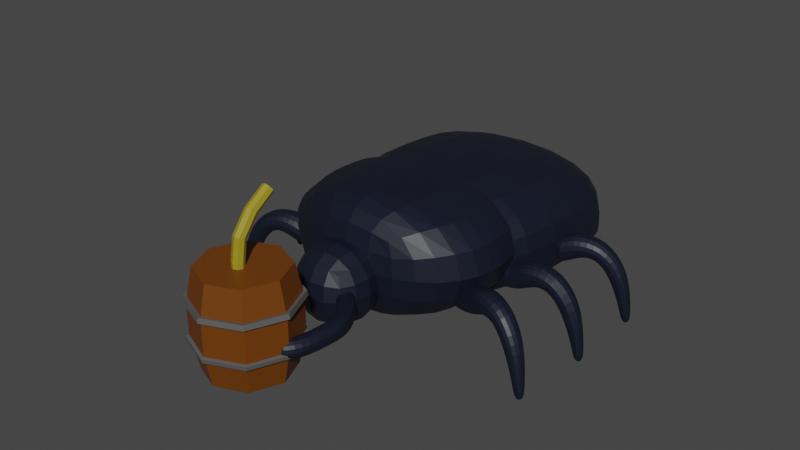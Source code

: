 # Source: ground_enemy.blend  (saved by Blender 3.4.6; exported with 4.5.12 LTS)
import bpy
from mathutils import Matrix  # noqa: F401  (used for matrix-valued properties, if any)

bpy.ops.wm.read_factory_settings(use_empty=True)
scene = bpy.context.scene
scene.name = 'Scene'

# ---- collections
col_collection = bpy.data.collections.new('Collection'); scene.collection.children.link(col_collection)

# ---- materials (node trees are filled in below, after node groups)
mat_beetle = bpy.data.materials.new('Beetle')
mat_beetle.use_transparent_shadow = False
mat_wood = bpy.data.materials.new('wood')
mat_wood.use_transparent_shadow = False
mat_metal = bpy.data.materials.new('metal')
mat_metal.use_transparent_shadow = False
mat_fuze = bpy.data.materials.new('Fuze')
mat_fuze.use_transparent_shadow = False

# ---- material node trees
mat_beetle.use_nodes = True; mat_beetle.node_tree.nodes.clear()
_N = mat_beetle.node_tree.nodes; _L = mat_beetle.node_tree.links
n0 = _N.new('ShaderNodeBsdfPrincipled'); n0.name = 'Principled BSDF'; n0.location = (10, 300)
n0.distribution = 'GGX'
n0.subsurface_method = 'RANDOM_WALK_SKIN'
n0.inputs[0].default_value = (0.004406, 0.006953, 0.01885, 1.0)
n0.inputs[3].default_value = 1.45
n0.inputs[27].default_value = (0.0, 0.0, 0.0, 1.0)
n0.inputs[28].default_value = 1.0
n1 = _N.new('ShaderNodeOutputMaterial'); n1.name = 'Material Output'; n1.location = (300, 300)
_L.new(n0.outputs[0], n1.inputs[0])
n1.is_active_output = True
mat_wood.use_nodes = True; mat_wood.node_tree.nodes.clear()
_N = mat_wood.node_tree.nodes; _L = mat_wood.node_tree.links
n0 = _N.new('ShaderNodeBsdfPrincipled'); n0.name = 'Principled BSDF'; n0.location = (10, 300)
n0.distribution = 'GGX'
n0.subsurface_method = 'RANDOM_WALK_SKIN'
n0.inputs[0].default_value = (0.1473, 0.04078, 0.0, 1.0)
n0.inputs[3].default_value = 1.45
n0.inputs[27].default_value = (0.0, 0.0, 0.0, 1.0)
n0.inputs[28].default_value = 1.0
n1 = _N.new('ShaderNodeOutputMaterial'); n1.name = 'Material Output'; n1.location = (300, 300)
_L.new(n0.outputs[0], n1.inputs[0])
n1.is_active_output = True
mat_metal.use_nodes = True; mat_metal.node_tree.nodes.clear()
_N = mat_metal.node_tree.nodes; _L = mat_metal.node_tree.links
n0 = _N.new('ShaderNodeBsdfPrincipled'); n0.name = 'Principled BSDF'; n0.location = (10, 300)
n0.distribution = 'GGX'
n0.subsurface_method = 'RANDOM_WALK_SKIN'
n0.inputs[0].default_value = (0.09463, 0.09463, 0.09463, 1.0)
n0.inputs[3].default_value = 1.45
n0.inputs[27].default_value = (0.0, 0.0, 0.0, 1.0)
n0.inputs[28].default_value = 1.0
n1 = _N.new('ShaderNodeOutputMaterial'); n1.name = 'Material Output'; n1.location = (300, 300)
_L.new(n0.outputs[0], n1.inputs[0])
n1.is_active_output = True
mat_fuze.use_nodes = True; mat_fuze.node_tree.nodes.clear()
_N = mat_fuze.node_tree.nodes; _L = mat_fuze.node_tree.links
n0 = _N.new('ShaderNodeBsdfPrincipled'); n0.name = 'Principled BSDF'; n0.location = (10, 300)
n0.distribution = 'GGX'
n0.subsurface_method = 'RANDOM_WALK_SKIN'
n0.inputs[0].default_value = (0.3185, 0.2513, 0.01252, 1.0)
n0.inputs[3].default_value = 1.45
n0.inputs[27].default_value = (0.0, 0.0, 0.0, 1.0)
n0.inputs[28].default_value = 1.0
n1 = _N.new('ShaderNodeOutputMaterial'); n1.name = 'Material Output'; n1.location = (300, 300)
_L.new(n0.outputs[0], n1.inputs[0])
n1.is_active_output = True

# ---- world
world_world = bpy.data.worlds.new('World'); scene.world = world_world
world_world.use_nodes = True; world_world.node_tree.nodes.clear()
_N = world_world.node_tree.nodes; _L = world_world.node_tree.links
n0 = _N.new('ShaderNodeOutputWorld'); n0.name = 'World Output'; n0.location = (300, 300)
n1 = _N.new('ShaderNodeBackground'); n1.name = 'Background'; n1.location = (10, 300)
n1.inputs[0].default_value = (0.05088, 0.05088, 0.05088, 1.0)
_L.new(n1.outputs[0], n0.inputs[0])
n0.is_active_output = True
world_world.color = (0.05088, 0.05088, 0.05088)
world_world.use_sun_shadow = False
world_world.sun_shadow_jitter_overblur = 0.0

# ---- meshes
me_cube_002 = bpy.data.meshes.new('Cube.002')
me_cube_002.from_pydata([(-0.4379, 1.083, -0.08165), (-0.4379, 1.083, 0.7941), (-0.4379, 1.959, -0.08165), (-0.4379, 1.959, 0.7941), (0.4379, 1.083, -0.08165), (0.4379, 1.083, 0.7941), (0.4379, 1.959, -0.08165), (0.4379, 1.959, 0.7941)], [], [(0, 1, 3, 2), (2, 3, 7, 6), (6, 7, 5, 4), (4, 5, 1, 0), (2, 6, 4, 0), (7, 3, 1, 5)])
_uv = me_cube_002.uv_layers.new(name='UVMap')
_uv.uv.foreach_set('vector', [0.375, 0.0, 0.625, 0.0, 0.625, 0.25, 0.375, 0.25, 0.375, 0.25, 0.625, 0.25, 0.625, 0.5, 0.375, 0.5, 0.375, 0.5, 0.625, 0.5, 0.625, 0.75, 0.375, 0.75, 0.375, 0.75, 0.625, 0.75, 0.625, 1.0, 0.375, 1.0, 0.125, 0.5, 0.375, 0.5, 0.375, 0.75, 0.125, 0.75, 0.625, 0.5, 0.875, 0.5, 0.875, 0.75, 0.625, 0.75])
me_cube_002.materials.append(mat_beetle)
me_cube_002.update()
me_cube_003 = bpy.data.meshes.new('Cube.003')
me_cube_003.from_pydata([(-0.1466, 1.731, 0.2777), (-0.1466, 1.731, 0.4627), (-0.2756, 1.856, 0.2777), (-0.2756, 1.856, 0.4627), (-0.2754, 1.599, 0.2777), (-0.2754, 1.599, 0.4627), (-0.4118, 1.731, 0.2777), (-0.4118, 1.731, 0.4627), (-0.436, 2.043, 0.4627), (-0.436, 2.043, 0.2777), (-0.6118, 1.986, 0.2777), (-0.6118, 1.986, 0.4627), (-0.4207, 2.205, 0.4627), (-0.4207, 2.205, 0.2777), (-0.6051, 2.22, 0.2777), (-0.6051, 2.22, 0.4627), (-0.4021, 2.459, 0.4627), (-0.4021, 2.459, 0.2777), (-0.5682, 2.54, 0.2777), (-0.5682, 2.54, 0.4627), (-0.289, 2.558, 0.4627), (-0.289, 2.558, 0.2777), (-0.4161, 2.693, 0.2777), (-0.4161, 2.693, 0.4627)], [], [(0, 1, 3, 2), (2, 3, 8, 9), (6, 7, 5, 4), (4, 5, 1, 0), (2, 6, 4, 0), (7, 3, 1, 5), (8, 11, 15, 12), (7, 6, 10, 11), (6, 2, 9, 10), (3, 7, 11, 8), (15, 14, 18, 19), (9, 8, 12, 13), (11, 10, 14, 15), (10, 9, 13, 14), (16, 19, 23, 20), (14, 13, 17, 18), (12, 15, 19, 16), (13, 12, 16, 17), (21, 20, 23, 22), (17, 16, 20, 21), (19, 18, 22, 23), (18, 17, 21, 22)])
_uv = me_cube_003.uv_layers.new(name='UVMap')
_uv.uv.foreach_set('vector', [0.375, 0.0, 0.625, 0.0, 0.625, 0.25, 0.375, 0.25, 0.375, 0.25, 0.625, 0.25, 0.625, 0.25, 0.375, 0.25, 0.375, 0.5, 0.625, 0.5, 0.625, 0.75, 0.375, 0.75, 0.375, 0.75, 0.625, 0.75, 0.625, 1.0, 0.375, 1.0, 0.125, 0.5, 0.375, 0.5, 0.375, 0.75, 0.125, 0.75, 0.625, 0.5, 0.875, 0.5, 0.875, 0.75, 0.625, 0.75, 0.875, 0.5, 0.625, 0.5, 0.625, 0.5, 0.875, 0.5, 0.625, 0.5, 0.375, 0.5, 0.375, 0.5, 0.625, 0.5, 0.375, 0.5, 0.125, 0.5, 0.125, 0.5, 0.375, 0.5, 0.875, 0.5, 0.625, 0.5, 0.625, 0.5, 0.875, 0.5, 0.625, 0.5, 0.375, 0.5, 0.375, 0.5, 0.625, 0.5, 0.375, 0.25, 0.625, 0.25, 0.625, 0.25, 0.375, 0.25, 0.625, 0.5, 0.375, 0.5, 0.375, 0.5, 0.625, 0.5, 0.375, 0.5, 0.125, 0.5, 0.125, 0.5, 0.375, 0.5, 0.875, 0.5, 0.625, 0.5, 0.625, 0.5, 0.875, 0.5, 0.375, 0.5, 0.125, 0.5, 0.125, 0.5, 0.375, 0.5, 0.875, 0.5, 0.625, 0.5, 0.625, 0.5, 0.875, 0.5, 0.375, 0.25, 0.625, 0.25, 0.625, 0.25, 0.375, 0.25, 0.375, 0.25, 0.625, 0.25, 0.625, 0.5, 0.375, 0.5, 0.375, 0.25, 0.625, 0.25, 0.625, 0.25, 0.375, 0.25, 0.625, 0.5, 0.375, 0.5, 0.375, 0.5, 0.625, 0.5, 0.375, 0.5, 0.125, 0.5, 0.125, 0.5, 0.375, 0.5])
me_cube_003.materials.append(mat_beetle)
me_cube_003.update()
me_cylinder = bpy.data.meshes.new('Cylinder')
me_cylinder.from_pydata([(-3.474e-09, 2.968, 0.05201), (-3.474e-09, 2.968, 0.9705), (0.28, 2.852, 0.05201), (0.28, 2.852, 0.9705), (0.396, 2.572, 0.05201), (0.396, 2.572, 0.9705), (0.28, 2.292, 0.05201), (0.28, 2.292, 0.9705), (-3.474e-09, 2.176, 0.05201), (-3.474e-09, 2.176, 0.9705), (-0.28, 2.292, 0.05201), (-0.28, 2.292, 0.9705), (-0.396, 2.572, 0.05201), (-0.396, 2.572, 0.9705), (-0.28, 2.852, 0.05201), (-0.28, 2.852, 0.9705), (-2.833e-09, 3.032, 0.3582), (-2.833e-09, 3.032, 0.6644), (0.3251, 2.897, 0.6644), (0.3251, 2.897, 0.3582), (0.4598, 2.572, 0.6644), (0.4598, 2.572, 0.3582), (0.3251, 2.247, 0.6644), (0.3251, 2.247, 0.3582), (-2.833e-09, 2.112, 0.6644), (-2.833e-09, 2.112, 0.3582), (-0.3251, 2.247, 0.6644), (-0.3251, 2.247, 0.3582), (-0.4598, 2.572, 0.6644), (-0.4598, 2.572, 0.3582), (-0.3251, 2.897, 0.6644), (-0.3251, 2.897, 0.3582), (-2.935e-09, 3.022, 0.7133), (0.3179, 2.89, 0.7133), (0.4496, 2.572, 0.7133), (0.3179, 2.254, 0.7133), (-2.935e-09, 2.123, 0.7133), (-0.3179, 2.254, 0.7133), (-0.4496, 2.572, 0.7133), (-0.3179, 2.89, 0.7133), (0.3195, 2.892, 0.32), (0.4518, 2.572, 0.32), (0.3195, 2.253, 0.32), (-2.913e-09, 2.12, 0.32), (-0.3195, 2.253, 0.32), (-0.4518, 2.572, 0.32), (-0.3195, 2.892, 0.32), (-2.913e-09, 3.024, 0.32), (-2.913e-09, 3.054, 0.3138), (-2.833e-09, 3.062, 0.3519), (0.3391, 2.911, 0.7195), (0.3463, 2.918, 0.6706), (0.4796, 2.572, 0.7195), (0.4898, 2.572, 0.6706), (0.3391, 2.233, 0.7195), (0.3463, 2.226, 0.6706), (-2.935e-09, 2.093, 0.7195), (-2.833e-09, 2.082, 0.6706), (-0.3391, 2.233, 0.7195), (-0.3463, 2.226, 0.6706), (-0.4796, 2.572, 0.7195), (-0.4898, 2.572, 0.6706), (-0.3391, 2.911, 0.7195), (-0.3463, 2.918, 0.6706), (-0.3463, 2.918, 0.3519), (-2.833e-09, 3.062, 0.6706), (-0.4898, 2.572, 0.3519), (-0.3463, 2.226, 0.3519), (-2.833e-09, 2.082, 0.3519), (0.3463, 2.226, 0.3519), (0.4898, 2.572, 0.3519), (0.3463, 2.918, 0.3519), (-2.935e-09, 3.052, 0.7195), (0.3407, 2.913, 0.3138), (0.4818, 2.572, 0.3138), (0.3407, 2.231, 0.3138), (-2.913e-09, 2.09, 0.3138), (-0.3407, 2.231, 0.3138), (-0.4818, 2.572, 0.3138), (-0.3407, 2.913, 0.3138)], [], [(32, 1, 3, 33), (33, 3, 5, 34), (34, 5, 7, 35), (35, 7, 9, 36), (36, 9, 11, 37), (37, 11, 13, 38), (3, 1, 15, 13, 11, 9, 7, 5), (38, 13, 15, 39), (39, 15, 1, 32), (0, 2, 4, 6, 8, 10, 12, 14), (18, 17, 65, 51), (31, 30, 17, 16), (35, 36, 56, 54), (29, 28, 30, 31), (17, 30, 63, 65), (27, 26, 28, 29), (41, 40, 73, 74), (25, 24, 26, 27), (16, 19, 71, 49), (23, 22, 24, 25), (36, 37, 58, 56), (21, 20, 22, 23), (31, 16, 49, 64), (19, 18, 20, 21), (40, 47, 48, 73), (16, 17, 18, 19), (20, 18, 51, 53), (37, 38, 60, 58), (19, 21, 70, 71), (38, 39, 62, 60), (22, 20, 53, 55), (39, 32, 72, 62), (21, 23, 69, 70), (24, 22, 55, 57), (0, 47, 40, 2), (2, 40, 41, 4), (4, 41, 42, 6), (6, 42, 43, 8), (8, 43, 44, 10), (10, 44, 45, 12), (12, 45, 46, 14), (14, 46, 47, 0), (79, 64, 49, 48), (78, 66, 64, 79), (77, 67, 66, 78), (76, 68, 67, 77), (75, 69, 68, 76), (74, 70, 69, 75), (73, 71, 70, 74), (48, 49, 71, 73), (63, 62, 72, 65), (61, 60, 62, 63), (59, 58, 60, 61), (57, 56, 58, 59), (55, 54, 56, 57), (53, 52, 54, 55), (51, 50, 52, 53), (65, 72, 50, 51), (42, 41, 74, 75), (29, 31, 64, 66), (34, 35, 54, 52), (43, 42, 75, 76), (30, 28, 61, 63), (33, 34, 52, 50), (44, 43, 76, 77), (27, 29, 66, 67), (32, 33, 50, 72), (45, 44, 77, 78), (28, 26, 59, 61), (46, 45, 78, 79), (25, 27, 67, 68), (47, 46, 79, 48), (26, 24, 57, 59), (23, 25, 68, 69)])
me_cylinder.polygons.foreach_set('material_index', [0, 0, 0, 0, 0, 0, 0, 0, 0, 0, 1, 0, 1, 0, 1, 0, 1, 0, 1, 0, 1, 0, 1, 0, 1, 0, 1, 1, 1, 1, 1, 1, 1, 1, 0, 0, 0, 0, 0, 0, 0, 0, 1, 1, 1, 1, 1, 1, 1, 1, 1, 1, 1, 1, 1, 1, 1, 1, 1, 1, 1, 1, 1, 1, 1, 1, 1, 1, 1, 1, 1, 1, 1, 1])
_uv = me_cylinder.uv_layers.new(name='UVMap')
_uv.uv.foreach_set('vector', [1.0, 0.8599, 1.0, 1.0, 0.875, 1.0, 0.875, 0.8599, 0.875, 0.8599, 0.875, 1.0, 0.75, 1.0, 0.75, 0.8599, 0.75, 0.8599, 0.75, 1.0, 0.625, 1.0, 0.625, 0.8599, 0.625, 0.8599, 0.625, 1.0, 0.5, 1.0, 0.5, 0.8599, 0.5, 0.8599, 0.5, 1.0, 0.375, 1.0, 0.375, 0.8599, 0.375, 0.8599, 0.375, 1.0, 0.25, 1.0, 0.25, 0.8599, 0.4197, 0.4197, 0.25, 0.49, 0.08029, 0.4197, 0.01, 0.25, 0.08029, 0.08029, 0.25, 0.01, 0.4197, 0.08029, 0.49, 0.25, 0.25, 0.8599, 0.25, 1.0, 0.125, 1.0, 0.125, 0.8599, 0.125, 0.8599, 0.125, 1.0, 0.0, 1.0, 0.0, 0.8599, 0.75, 0.49, 0.9197, 0.4197, 0.99, 0.25, 0.9197, 0.08029, 0.75, 0.01, 0.5803, 0.08029, 0.51, 0.25, 0.5803, 0.4197, 0.875, 0.8333, 1.0, 0.8333, 1.0, 0.8333, 0.875, 0.8333, 0.125, 0.6667, 0.125, 0.8333, 0.0, 0.8333, 0.0, 0.6667, 0.625, 0.8599, 0.5, 0.8599, 0.5, 0.8599, 0.625, 0.8599, 0.25, 0.6667, 0.25, 0.8333, 0.125, 0.8333, 0.125, 0.6667, 0.0, 0.8333, 0.125, 0.8333, 0.125, 0.8333, 0.0, 0.8333, 0.375, 0.6667, 0.375, 0.8333, 0.25, 0.8333, 0.25, 0.6667, 0.75, 0.6459, 0.875, 0.6459, 0.875, 0.6459, 0.75, 0.6459, 0.5, 0.6667, 0.5, 0.8333, 0.375, 0.8333, 0.375, 0.6667, 1.0, 0.6667, 0.875, 0.6667, 0.875, 0.6667, 1.0, 0.6667, 0.625, 0.6667, 0.625, 0.8333, 0.5, 0.8333, 0.5, 0.6667, 0.5, 0.8599, 0.375, 0.8599, 0.375, 0.8599, 0.5, 0.8599, 0.75, 0.6667, 0.75, 0.8333, 0.625, 0.8333, 0.625, 0.6667, 0.125, 0.6667, 0.0, 0.6667, 0.0, 0.6667, 0.125, 0.6667, 0.875, 0.6667, 0.875, 0.8333, 0.75, 0.8333, 0.75, 0.6667, 0.875, 0.6459, 1.0, 0.6459, 1.0, 0.6459, 0.875, 0.6459, 1.0, 0.6667, 1.0, 0.8333, 0.875, 0.8333, 0.875, 0.6667, 0.75, 0.8333, 0.875, 0.8333, 0.875, 0.8333, 0.75, 0.8333, 0.375, 0.8599, 0.25, 0.8599, 0.25, 0.8599, 0.375, 0.8599, 0.875, 0.6667, 0.75, 0.6667, 0.75, 0.6667, 0.875, 0.6667, 0.25, 0.8599, 0.125, 0.8599, 0.125, 0.8599, 0.25, 0.8599, 0.625, 0.8333, 0.75, 0.8333, 0.75, 0.8333, 0.625, 0.8333, 0.125, 0.8599, 0.0, 0.8599, 0.0, 0.8599, 0.125, 0.8599, 0.75, 0.6667, 0.625, 0.6667, 0.625, 0.6667, 0.75, 0.6667, 0.5, 0.8333, 0.625, 0.8333, 0.625, 0.8333, 0.5, 0.8333, 1.0, 0.5, 1.0, 0.6459, 0.875, 0.6459, 0.875, 0.5, 0.875, 0.5, 0.875, 0.6459, 0.75, 0.6459, 0.75, 0.5, 0.75, 0.5, 0.75, 0.6459, 0.625, 0.6459, 0.625, 0.5, 0.625, 0.5, 0.625, 0.6459, 0.5, 0.6459, 0.5, 0.5, 0.5, 0.5, 0.5, 0.6459, 0.375, 0.6459, 0.375, 0.5, 0.375, 0.5, 0.375, 0.6459, 0.25, 0.6459, 0.25, 0.5, 0.25, 0.5, 0.25, 0.6459, 0.125, 0.6459, 0.125, 0.5, 0.125, 0.5, 0.125, 0.6459, 0.0, 0.6459, 0.0, 0.5, 0.125, 0.6459, 0.125, 0.6667, 0.0, 0.6667, 0.0, 0.6459, 0.25, 0.6459, 0.25, 0.6667, 0.125, 0.6667, 0.125, 0.6459, 0.375, 0.6459, 0.375, 0.6667, 0.25, 0.6667, 0.25, 0.6459, 0.5, 0.6459, 0.5, 0.6667, 0.375, 0.6667, 0.375, 0.6459, 0.625, 0.6459, 0.625, 0.6667, 0.5, 0.6667, 0.5, 0.6459, 0.75, 0.6459, 0.75, 0.6667, 0.625, 0.6667, 0.625, 0.6459, 0.875, 0.6459, 0.875, 0.6667, 0.75, 0.6667, 0.75, 0.6459, 1.0, 0.6459, 1.0, 0.6667, 0.875, 0.6667, 0.875, 0.6459, 0.125, 0.8333, 0.125, 0.8599, 0.0, 0.8599, 0.0, 0.8333, 0.25, 0.8333, 0.25, 0.8599, 0.125, 0.8599, 0.125, 0.8333, 0.375, 0.8333, 0.375, 0.8599, 0.25, 0.8599, 0.25, 0.8333, 0.5, 0.8333, 0.5, 0.8599, 0.375, 0.8599, 0.375, 0.8333, 0.625, 0.8333, 0.625, 0.8599, 0.5, 0.8599, 0.5, 0.8333, 0.75, 0.8333, 0.75, 0.8599, 0.625, 0.8599, 0.625, 0.8333, 0.875, 0.8333, 0.875, 0.8599, 0.75, 0.8599, 0.75, 0.8333, 1.0, 0.8333, 1.0, 0.8599, 0.875, 0.8599, 0.875, 0.8333, 0.625, 0.6459, 0.75, 0.6459, 0.75, 0.6459, 0.625, 0.6459, 0.25, 0.6667, 0.125, 0.6667, 0.125, 0.6667, 0.25, 0.6667, 0.75, 0.8599, 0.625, 0.8599, 0.625, 0.8599, 0.75, 0.8599, 0.5, 0.6459, 0.625, 0.6459, 0.625, 0.6459, 0.5, 0.6459, 0.125, 0.8333, 0.25, 0.8333, 0.25, 0.8333, 0.125, 0.8333, 0.875, 0.8599, 0.75, 0.8599, 0.75, 0.8599, 0.875, 0.8599, 0.375, 0.6459, 0.5, 0.6459, 0.5, 0.6459, 0.375, 0.6459, 0.375, 0.6667, 0.25, 0.6667, 0.25, 0.6667, 0.375, 0.6667, 1.0, 0.8599, 0.875, 0.8599, 0.875, 0.8599, 1.0, 0.8599, 0.25, 0.6459, 0.375, 0.6459, 0.375, 0.6459, 0.25, 0.6459, 0.25, 0.8333, 0.375, 0.8333, 0.375, 0.8333, 0.25, 0.8333, 0.125, 0.6459, 0.25, 0.6459, 0.25, 0.6459, 0.125, 0.6459, 0.5, 0.6667, 0.375, 0.6667, 0.375, 0.6667, 0.5, 0.6667, 0.0, 0.6459, 0.125, 0.6459, 0.125, 0.6459, 0.0, 0.6459, 0.375, 0.8333, 0.5, 0.8333, 0.5, 0.8333, 0.375, 0.8333, 0.625, 0.6667, 0.5, 0.6667, 0.5, 0.6667, 0.625, 0.6667])
me_cylinder.materials.append(mat_wood)
me_cylinder.materials.append(mat_metal)
me_cylinder.update()
me_cylinder_001 = bpy.data.meshes.new('Cylinder.001')
me_cylinder_001.from_pydata([(-8.721e-07, 2.677, 0.8068), (-8.711e-07, 2.675, 1.02), (0.03954, 2.66, 0.8068), (0.03954, 2.659, 1.016), (0.05591, 2.621, 0.8068), (0.05591, 2.621, 1.007), (0.03954, 2.581, 0.8068), (0.03954, 2.582, 0.9973), (-8.721e-07, 2.565, 0.8068), (-8.731e-07, 2.566, 0.9934), (-0.03954, 2.581, 0.8068), (-0.03954, 2.582, 0.9973), (-0.05592, 2.621, 0.8068), (-0.05592, 2.621, 1.007), (-0.03954, 2.66, 0.8068), (-0.03954, 2.659, 1.016), (-8.384e-07, 2.639, 1.234), (0.03954, 2.624, 1.227), (0.05591, 2.588, 1.211), (0.03954, 2.552, 1.194), (-8.454e-07, 2.538, 1.187), (-0.03954, 2.552, 1.194), (-0.05592, 2.588, 1.211), (-0.03954, 2.624, 1.227), (-7.937e-07, 2.495, 1.42), (0.03954, 2.483, 1.41), (0.05591, 2.452, 1.384), (0.03954, 2.422, 1.359), (-8.057e-07, 2.409, 1.349), (-0.03954, 2.422, 1.359), (-0.05592, 2.452, 1.384), (-0.03954, 2.483, 1.41), (-7.276e-07, 2.296, 1.554), (0.03954, 2.287, 1.54), (0.05591, 2.265, 1.507), (0.03954, 2.244, 1.474), (-7.48e-07, 2.235, 1.46), (-0.03954, 2.244, 1.474), (-0.05592, 2.265, 1.507), (-0.03954, 2.287, 1.54)], [], [(0, 1, 3, 2), (2, 3, 5, 4), (4, 5, 7, 6), (6, 7, 9, 8), (8, 9, 11, 10), (10, 11, 13, 12), (1, 15, 23, 16), (12, 13, 15, 14), (14, 15, 1, 0), (0, 2, 4, 6, 8, 10, 12, 14), (23, 22, 30, 31), (3, 1, 16, 17), (7, 5, 18, 19), (13, 11, 21, 22), (9, 7, 19, 20), (15, 13, 22, 23), (5, 3, 17, 18), (11, 9, 20, 21), (30, 29, 37, 38), (21, 20, 28, 29), (19, 18, 26, 27), (17, 16, 24, 25), (16, 23, 31, 24), (22, 21, 29, 30), (20, 19, 27, 28), (18, 17, 25, 26), (33, 32, 39, 38, 37, 36, 35, 34), (28, 27, 35, 36), (26, 25, 33, 34), (31, 30, 38, 39), (29, 28, 36, 37), (27, 26, 34, 35), (25, 24, 32, 33), (24, 31, 39, 32)])
_uv = me_cylinder_001.uv_layers.new(name='UVMap')
_uv.uv.foreach_set('vector', [1.0, 0.5, 1.0, 1.0, 0.875, 1.0, 0.875, 0.5, 0.875, 0.5, 0.875, 1.0, 0.75, 1.0, 0.75, 0.5, 0.75, 0.5, 0.75, 1.0, 0.625, 1.0, 0.625, 0.5, 0.625, 0.5, 0.625, 1.0, 0.5, 1.0, 0.5, 0.5, 0.5, 0.5, 0.5, 1.0, 0.375, 1.0, 0.375, 0.5, 0.375, 0.5, 0.375, 1.0, 0.25, 1.0, 0.25, 0.5, 0.0, 1.0, 0.125, 1.0, 0.125, 1.0, 0.0, 1.0, 0.25, 0.5, 0.25, 1.0, 0.125, 1.0, 0.125, 0.5, 0.125, 0.5, 0.125, 1.0, 0.0, 1.0, 0.0, 0.5, 0.75, 0.49, 0.9197, 0.4197, 0.99, 0.25, 0.9197, 0.08029, 0.75, 0.01, 0.5803, 0.08029, 0.51, 0.25, 0.5803, 0.4197, 0.125, 1.0, 0.25, 1.0, 0.25, 1.0, 0.125, 1.0, 0.875, 1.0, 1.0, 1.0, 1.0, 1.0, 0.875, 1.0, 0.625, 1.0, 0.75, 1.0, 0.75, 1.0, 0.625, 1.0, 0.25, 1.0, 0.375, 1.0, 0.375, 1.0, 0.25, 1.0, 0.5, 1.0, 0.625, 1.0, 0.625, 1.0, 0.5, 1.0, 0.125, 1.0, 0.25, 1.0, 0.25, 1.0, 0.125, 1.0, 0.75, 1.0, 0.875, 1.0, 0.875, 1.0, 0.75, 1.0, 0.375, 1.0, 0.5, 1.0, 0.5, 1.0, 0.375, 1.0, 0.25, 1.0, 0.375, 1.0, 0.375, 1.0, 0.25, 1.0, 0.375, 1.0, 0.5, 1.0, 0.5, 1.0, 0.375, 1.0, 0.625, 1.0, 0.75, 1.0, 0.75, 1.0, 0.625, 1.0, 0.875, 1.0, 1.0, 1.0, 1.0, 1.0, 0.875, 1.0, 0.0, 1.0, 0.125, 1.0, 0.125, 1.0, 0.0, 1.0, 0.25, 1.0, 0.375, 1.0, 0.375, 1.0, 0.25, 1.0, 0.5, 1.0, 0.625, 1.0, 0.625, 1.0, 0.5, 1.0, 0.75, 1.0, 0.875, 1.0, 0.875, 1.0, 0.75, 1.0, 0.4197, 0.4197, 0.25, 0.49, 0.08029, 0.4197, 0.01, 0.25, 0.08029, 0.08029, 0.25, 0.01, 0.4197, 0.08029, 0.49, 0.25, 0.5, 1.0, 0.625, 1.0, 0.625, 1.0, 0.5, 1.0, 0.75, 1.0, 0.875, 1.0, 0.875, 1.0, 0.75, 1.0, 0.125, 1.0, 0.25, 1.0, 0.25, 1.0, 0.125, 1.0, 0.375, 1.0, 0.5, 1.0, 0.5, 1.0, 0.375, 1.0, 0.625, 1.0, 0.75, 1.0, 0.75, 1.0, 0.625, 1.0, 0.875, 1.0, 1.0, 1.0, 1.0, 1.0, 0.875, 1.0, 0.0, 1.0, 0.125, 1.0, 0.125, 1.0, 0.0, 1.0])
me_cylinder_001.materials.append(mat_fuze)
me_cylinder_001.update()
me_cube_004 = bpy.data.meshes.new('Cube.004')
me_cube_004.from_pydata([(0.6748, -0.9273, 0.09713), (0.6748, -0.9273, 0.3614), (0.7563, -0.6759, 0.09713), (0.7563, -0.6759, 0.3614), (0.9627, -1.021, 0.1028), (0.8896, -0.9969, 0.3557), (1.044, -0.7692, 0.1028), (0.9711, -0.7456, 0.3557), (0.7903, -0.687, 0.09713), (0.7903, -0.687, 0.3614), (0.7088, -0.9383, 0.09713), (0.7088, -0.9383, 0.3614), (1.115, -1.07, 0.2101), (1.043, -1.047, 0.4633), (1.196, -0.8186, 0.2101), (1.124, -0.7952, 0.4633), (1.262, -1.091, 0.2377), (1.348, -1.119, 0.4321), (1.328, -0.8876, 0.2377), (1.414, -0.9153, 0.4321), (1.4, -1.127, 0.0764), (1.566, -1.18, 0.1672), (1.46, -0.9398, 0.0764), (1.626, -0.9935, 0.1672), (1.521, -1.123, -0.2189), (1.629, -1.158, -0.1969), (1.557, -1.014, -0.2189), (1.664, -1.049, -0.1969), (1.56, -1.122, -0.3887), (1.643, -1.149, -0.3768), (1.587, -1.037, -0.3887), (1.671, -1.065, -0.3768), (0.7482, -0.4268, 0.09713), (0.7482, -0.4268, 0.3614), (0.7482, -0.1625, 0.09713), (0.7482, -0.1625, 0.3614), (1.051, -0.4268, 0.1028), (0.9741, -0.4268, 0.3557), (1.051, -0.1625, 0.1028), (0.9741, -0.1625, 0.3557), (0.784, -0.1625, 0.09713), (0.784, -0.1625, 0.3614), (0.784, -0.4268, 0.09713), (0.784, -0.4268, 0.3614), (1.211, -0.4268, 0.2101), (1.135, -0.4268, 0.4633), (1.211, -0.1625, 0.2101), (1.135, -0.1625, 0.4633), (1.358, -0.4018, 0.2377), (1.448, -0.4018, 0.4321), (1.358, -0.1875, 0.2377), (1.448, -0.1875, 0.4321), (1.499, -0.3928, 0.0764), (1.674, -0.3928, 0.1672), (1.499, -0.1964, 0.0764), (1.674, -0.1964, 0.1672), (1.614, -0.3522, -0.2189), (1.727, -0.3522, -0.1969), (1.614, -0.237, -0.2189), (1.727, -0.237, -0.1969), (1.65, -0.3391, -0.3887), (1.738, -0.3391, -0.3768), (1.65, -0.2502, -0.3887), (1.738, -0.2502, -0.3768), (0.8058, 0.1741, 0.09713), (0.8058, 0.1741, 0.3614), (0.7415, 0.4304, 0.09713), (0.7415, 0.4304, 0.3614), (1.099, 0.2477, 0.1028), (1.025, 0.229, 0.3557), (1.035, 0.504, 0.1028), (0.9606, 0.4853, 0.3557), (0.7762, 0.4391, 0.09713), (0.7762, 0.4391, 0.3614), (0.8405, 0.1828, 0.09713), (0.8405, 0.1828, 0.3614), (1.255, 0.2866, 0.2101), (1.181, 0.2682, 0.4633), (1.19, 0.543, 0.2101), (1.117, 0.5245, 0.4633), (1.391, 0.3466, 0.2377), (1.478, 0.3684, 0.4321), (1.339, 0.5544, 0.2377), (1.426, 0.5763, 0.4321), (1.526, 0.3897, 0.0764), (1.695, 0.4321, 0.1672), (1.478, 0.5802, 0.0764), (1.647, 0.6226, 0.1672), (1.627, 0.4569, -0.2189), (1.737, 0.4844, -0.1969), (1.599, 0.5687, -0.2189), (1.709, 0.5962, -0.1969), (1.659, 0.4784, -0.3887), (1.745, 0.4999, -0.3768), (1.637, 0.5647, -0.3887), (1.723, 0.5862, -0.3768)], [], [(0, 1, 3, 2), (8, 9, 7, 6), (7, 5, 13, 15), (10, 11, 1, 0), (8, 6, 4, 10), (9, 3, 1, 11), (7, 9, 11, 5), (2, 8, 10, 0), (4, 5, 11, 10), (2, 3, 9, 8), (15, 13, 17, 19), (6, 7, 15, 14), (5, 4, 12, 13), (4, 6, 14, 12), (19, 17, 21, 23), (14, 15, 19, 18), (13, 12, 16, 17), (12, 14, 18, 16), (21, 20, 24, 25), (18, 19, 23, 22), (17, 16, 20, 21), (16, 18, 22, 20), (27, 25, 29, 31), (20, 22, 26, 24), (23, 21, 25, 27), (22, 23, 27, 26), (30, 31, 29, 28), (26, 27, 31, 30), (25, 24, 28, 29), (24, 26, 30, 28), (32, 33, 35, 34), (40, 41, 39, 38), (39, 37, 45, 47), (42, 43, 33, 32), (40, 38, 36, 42), (41, 35, 33, 43), (39, 41, 43, 37), (34, 40, 42, 32), (36, 37, 43, 42), (34, 35, 41, 40), (47, 45, 49, 51), (38, 39, 47, 46), (37, 36, 44, 45), (36, 38, 46, 44), (51, 49, 53, 55), (46, 47, 51, 50), (45, 44, 48, 49), (44, 46, 50, 48), (53, 52, 56, 57), (50, 51, 55, 54), (49, 48, 52, 53), (48, 50, 54, 52), (59, 57, 61, 63), (52, 54, 58, 56), (55, 53, 57, 59), (54, 55, 59, 58), (62, 63, 61, 60), (58, 59, 63, 62), (57, 56, 60, 61), (56, 58, 62, 60), (64, 65, 67, 66), (72, 73, 71, 70), (71, 69, 77, 79), (74, 75, 65, 64), (72, 70, 68, 74), (73, 67, 65, 75), (71, 73, 75, 69), (66, 72, 74, 64), (68, 69, 75, 74), (66, 67, 73, 72), (79, 77, 81, 83), (70, 71, 79, 78), (69, 68, 76, 77), (68, 70, 78, 76), (83, 81, 85, 87), (78, 79, 83, 82), (77, 76, 80, 81), (76, 78, 82, 80), (85, 84, 88, 89), (82, 83, 87, 86), (81, 80, 84, 85), (80, 82, 86, 84), (91, 89, 93, 95), (84, 86, 90, 88), (87, 85, 89, 91), (86, 87, 91, 90), (94, 95, 93, 92), (90, 91, 95, 94), (89, 88, 92, 93), (88, 90, 94, 92)])
_uv = me_cube_004.uv_layers.new(name='UVMap')
_uv.uv.foreach_set('vector', [0.375, 0.0, 0.625, 0.0, 0.625, 0.25, 0.375, 0.25, 0.375, 0.2839, 0.625, 0.2839, 0.625, 0.5, 0.375, 0.5, 0.625, 0.5, 0.625, 0.75, 0.625, 0.75, 0.625, 0.5, 0.375, 0.9661, 0.625, 0.9661, 0.625, 1.0, 0.375, 1.0, 0.1589, 0.5, 0.375, 0.5, 0.375, 0.75, 0.1589, 0.75, 0.8411, 0.5, 0.875, 0.5, 0.875, 0.75, 0.8411, 0.75, 0.625, 0.5, 0.8411, 0.5, 0.8411, 0.75, 0.625, 0.75, 0.125, 0.5, 0.1589, 0.5, 0.1589, 0.75, 0.125, 0.75, 0.375, 0.75, 0.625, 0.75, 0.625, 0.9661, 0.375, 0.9661, 0.375, 0.25, 0.625, 0.25, 0.625, 0.2839, 0.375, 0.2839, 0.625, 0.5, 0.625, 0.75, 0.625, 0.75, 0.625, 0.5, 0.375, 0.5, 0.625, 0.5, 0.625, 0.5, 0.375, 0.5, 0.625, 0.75, 0.375, 0.75, 0.375, 0.75, 0.625, 0.75, 0.375, 0.75, 0.375, 0.5, 0.375, 0.5, 0.375, 0.75, 0.625, 0.5, 0.625, 0.75, 0.625, 0.75, 0.625, 0.5, 0.375, 0.5, 0.625, 0.5, 0.625, 0.5, 0.375, 0.5, 0.625, 0.75, 0.375, 0.75, 0.375, 0.75, 0.625, 0.75, 0.375, 0.75, 0.375, 0.5, 0.375, 0.5, 0.375, 0.75, 0.625, 0.75, 0.375, 0.75, 0.375, 0.75, 0.625, 0.75, 0.375, 0.5, 0.625, 0.5, 0.625, 0.5, 0.375, 0.5, 0.625, 0.75, 0.375, 0.75, 0.375, 0.75, 0.625, 0.75, 0.375, 0.75, 0.375, 0.5, 0.375, 0.5, 0.375, 0.75, 0.625, 0.5, 0.625, 0.75, 0.625, 0.75, 0.625, 0.5, 0.375, 0.75, 0.375, 0.5, 0.375, 0.5, 0.375, 0.75, 0.625, 0.5, 0.625, 0.75, 0.625, 0.75, 0.625, 0.5, 0.375, 0.5, 0.625, 0.5, 0.625, 0.5, 0.375, 0.5, 0.375, 0.5, 0.625, 0.5, 0.625, 0.75, 0.375, 0.75, 0.375, 0.5, 0.625, 0.5, 0.625, 0.5, 0.375, 0.5, 0.625, 0.75, 0.375, 0.75, 0.375, 0.75, 0.625, 0.75, 0.375, 0.75, 0.375, 0.5, 0.375, 0.5, 0.375, 0.75, 0.375, 0.0, 0.625, 0.0, 0.625, 0.25, 0.375, 0.25, 0.375, 0.2839, 0.625, 0.2839, 0.625, 0.5, 0.375, 0.5, 0.625, 0.5, 0.625, 0.75, 0.625, 0.75, 0.625, 0.5, 0.375, 0.9661, 0.625, 0.9661, 0.625, 1.0, 0.375, 1.0, 0.1589, 0.5, 0.375, 0.5, 0.375, 0.75, 0.1589, 0.75, 0.8411, 0.5, 0.875, 0.5, 0.875, 0.75, 0.8411, 0.75, 0.625, 0.5, 0.8411, 0.5, 0.8411, 0.75, 0.625, 0.75, 0.125, 0.5, 0.1589, 0.5, 0.1589, 0.75, 0.125, 0.75, 0.375, 0.75, 0.625, 0.75, 0.625, 0.9661, 0.375, 0.9661, 0.375, 0.25, 0.625, 0.25, 0.625, 0.2839, 0.375, 0.2839, 0.625, 0.5, 0.625, 0.75, 0.625, 0.75, 0.625, 0.5, 0.375, 0.5, 0.625, 0.5, 0.625, 0.5, 0.375, 0.5, 0.625, 0.75, 0.375, 0.75, 0.375, 0.75, 0.625, 0.75, 0.375, 0.75, 0.375, 0.5, 0.375, 0.5, 0.375, 0.75, 0.625, 0.5, 0.625, 0.75, 0.625, 0.75, 0.625, 0.5, 0.375, 0.5, 0.625, 0.5, 0.625, 0.5, 0.375, 0.5, 0.625, 0.75, 0.375, 0.75, 0.375, 0.75, 0.625, 0.75, 0.375, 0.75, 0.375, 0.5, 0.375, 0.5, 0.375, 0.75, 0.625, 0.75, 0.375, 0.75, 0.375, 0.75, 0.625, 0.75, 0.375, 0.5, 0.625, 0.5, 0.625, 0.5, 0.375, 0.5, 0.625, 0.75, 0.375, 0.75, 0.375, 0.75, 0.625, 0.75, 0.375, 0.75, 0.375, 0.5, 0.375, 0.5, 0.375, 0.75, 0.625, 0.5, 0.625, 0.75, 0.625, 0.75, 0.625, 0.5, 0.375, 0.75, 0.375, 0.5, 0.375, 0.5, 0.375, 0.75, 0.625, 0.5, 0.625, 0.75, 0.625, 0.75, 0.625, 0.5, 0.375, 0.5, 0.625, 0.5, 0.625, 0.5, 0.375, 0.5, 0.375, 0.5, 0.625, 0.5, 0.625, 0.75, 0.375, 0.75, 0.375, 0.5, 0.625, 0.5, 0.625, 0.5, 0.375, 0.5, 0.625, 0.75, 0.375, 0.75, 0.375, 0.75, 0.625, 0.75, 0.375, 0.75, 0.375, 0.5, 0.375, 0.5, 0.375, 0.75, 0.375, 0.0, 0.625, 0.0, 0.625, 0.25, 0.375, 0.25, 0.375, 0.2839, 0.625, 0.2839, 0.625, 0.5, 0.375, 0.5, 0.625, 0.5, 0.625, 0.75, 0.625, 0.75, 0.625, 0.5, 0.375, 0.9661, 0.625, 0.9661, 0.625, 1.0, 0.375, 1.0, 0.1589, 0.5, 0.375, 0.5, 0.375, 0.75, 0.1589, 0.75, 0.8411, 0.5, 0.875, 0.5, 0.875, 0.75, 0.8411, 0.75, 0.625, 0.5, 0.8411, 0.5, 0.8411, 0.75, 0.625, 0.75, 0.125, 0.5, 0.1589, 0.5, 0.1589, 0.75, 0.125, 0.75, 0.375, 0.75, 0.625, 0.75, 0.625, 0.9661, 0.375, 0.9661, 0.375, 0.25, 0.625, 0.25, 0.625, 0.2839, 0.375, 0.2839, 0.625, 0.5, 0.625, 0.75, 0.625, 0.75, 0.625, 0.5, 0.375, 0.5, 0.625, 0.5, 0.625, 0.5, 0.375, 0.5, 0.625, 0.75, 0.375, 0.75, 0.375, 0.75, 0.625, 0.75, 0.375, 0.75, 0.375, 0.5, 0.375, 0.5, 0.375, 0.75, 0.625, 0.5, 0.625, 0.75, 0.625, 0.75, 0.625, 0.5, 0.375, 0.5, 0.625, 0.5, 0.625, 0.5, 0.375, 0.5, 0.625, 0.75, 0.375, 0.75, 0.375, 0.75, 0.625, 0.75, 0.375, 0.75, 0.375, 0.5, 0.375, 0.5, 0.375, 0.75, 0.625, 0.75, 0.375, 0.75, 0.375, 0.75, 0.625, 0.75, 0.375, 0.5, 0.625, 0.5, 0.625, 0.5, 0.375, 0.5, 0.625, 0.75, 0.375, 0.75, 0.375, 0.75, 0.625, 0.75, 0.375, 0.75, 0.375, 0.5, 0.375, 0.5, 0.375, 0.75, 0.625, 0.5, 0.625, 0.75, 0.625, 0.75, 0.625, 0.5, 0.375, 0.75, 0.375, 0.5, 0.375, 0.5, 0.375, 0.75, 0.625, 0.5, 0.625, 0.75, 0.625, 0.75, 0.625, 0.5, 0.375, 0.5, 0.625, 0.5, 0.625, 0.5, 0.375, 0.5, 0.375, 0.5, 0.625, 0.5, 0.625, 0.75, 0.375, 0.75, 0.375, 0.5, 0.625, 0.5, 0.625, 0.5, 0.375, 0.5, 0.625, 0.75, 0.375, 0.75, 0.375, 0.75, 0.625, 0.75, 0.375, 0.75, 0.375, 0.5, 0.375, 0.5, 0.375, 0.75])
me_cube_004.materials.append(mat_beetle)
me_cube_004.update()
me_cube_005 = bpy.data.meshes.new('Cube.005')
me_cube_005.from_pydata([(-0.6194, -1.494, -0.1348), (-0.6194, -1.494, 1.104), (-1.07, -0.2549, -0.1348), (-1.07, -0.2549, 1.104), (0.6194, -1.494, -0.1348), (0.6194, -1.494, 1.104), (1.07, -0.2549, -0.1348), (1.07, -0.2549, 1.104), (-1.222, -0.8743, -0.1348), (-1.222, -0.8743, 1.104), (1.222, -0.8743, -0.1348), (1.222, -0.8743, 1.104), (-1.076, -0.2795, 1.104), (1.076, -0.2795, -0.1348), (-1.076, -0.2795, -0.1348), (1.076, -0.2795, 1.104)], [], [(14, 12, 3, 2), (2, 3, 7, 6), (10, 11, 5, 4), (4, 5, 1, 0), (8, 10, 4, 0), (11, 9, 1, 5), (15, 12, 9, 11), (14, 13, 10, 8), (13, 15, 11, 10), (0, 1, 9, 8), (6, 7, 15, 13), (2, 6, 13, 14), (7, 3, 12, 15), (8, 9, 12, 14)])
_uv = me_cube_005.uv_layers.new(name='UVMap')
_uv.uv.foreach_set('vector', [0.375, 0.245, 0.625, 0.245, 0.625, 0.25, 0.375, 0.25, 0.375, 0.25, 0.625, 0.25, 0.625, 0.5, 0.375, 0.5, 0.375, 0.625, 0.625, 0.625, 0.625, 0.75, 0.375, 0.75, 0.375, 0.75, 0.625, 0.75, 0.625, 1.0, 0.375, 1.0, 0.125, 0.625, 0.375, 0.625, 0.375, 0.75, 0.125, 0.75, 0.625, 0.625, 0.875, 0.625, 0.875, 0.75, 0.625, 0.75, 0.625, 0.505, 0.875, 0.505, 0.875, 0.625, 0.625, 0.625, 0.125, 0.505, 0.375, 0.505, 0.375, 0.625, 0.125, 0.625, 0.375, 0.505, 0.625, 0.505, 0.625, 0.625, 0.375, 0.625, 0.375, 0.0, 0.625, 0.0, 0.625, 0.125, 0.375, 0.125, 0.375, 0.5, 0.625, 0.5, 0.625, 0.505, 0.375, 0.505, 0.125, 0.5, 0.375, 0.5, 0.375, 0.505, 0.125, 0.505, 0.625, 0.5, 0.875, 0.5, 0.875, 0.505, 0.625, 0.505, 0.375, 0.125, 0.625, 0.125, 0.625, 0.245, 0.375, 0.245])
me_cube_005.materials.append(mat_beetle)
me_cube_005.update()
me_cube_006 = bpy.data.meshes.new('Cube.006')
me_cube_006.from_pydata([(-1.0, -1.0, 0.0401), (-1.0, -1.0, 1.0), (-1.0, 1.544, 0.005974), (-1.0, 1.544, 0.7599), (1.0, -1.0, 0.0401), (1.0, -1.0, 1.0), (1.0, 1.544, 0.005974), (1.0, 1.544, 0.7599), (-1.156, 0.6524, 0.0401), (-1.156, 0.6524, 1.0), (1.156, 0.6524, 0.0401), (1.156, 0.6524, 1.0), (-1.0, -1.0, 0.1507), (-1.0, 1.544, 0.09287), (1.0, 1.544, 0.09287), (1.0, -1.0, 0.1507), (1.156, 0.6524, 0.1507), (-1.156, 0.6524, 0.1507)], [], [(17, 9, 3, 13), (13, 3, 7, 14), (16, 11, 5, 15), (15, 5, 1, 12), (8, 10, 4, 0), (11, 9, 1, 5), (7, 3, 9, 11), (2, 6, 10, 8), (14, 7, 11, 16), (12, 1, 9, 17), (0, 12, 17, 8), (6, 14, 16, 10), (4, 15, 12, 0), (10, 16, 15, 4), (2, 13, 14, 6), (8, 17, 13, 2)])
_uv = me_cube_006.uv_layers.new(name='UVMap')
_uv.uv.foreach_set('vector', [0.4353, 0.1624, 0.625, 0.1624, 0.625, 0.25, 0.4353, 0.25, 0.4353, 0.25, 0.625, 0.25, 0.625, 0.5, 0.4353, 0.5, 0.4353, 0.5876, 0.625, 0.5876, 0.625, 0.75, 0.4353, 0.75, 0.4353, 0.75, 0.625, 0.75, 0.625, 1.0, 0.4353, 1.0, 0.125, 0.5876, 0.4105, 0.5876, 0.4105, 0.75, 0.125, 0.75, 0.625, 0.5876, 0.875, 0.5876, 0.875, 0.75, 0.625, 0.75, 0.625, 0.5, 0.875, 0.5, 0.875, 0.5876, 0.625, 0.5876, 0.125, 0.5, 0.4105, 0.5, 0.4105, 0.5876, 0.125, 0.5876, 0.4353, 0.5, 0.625, 0.5, 0.625, 0.5876, 0.4353, 0.5876, 0.4353, 0.0, 0.625, 0.0, 0.625, 0.1624, 0.4353, 0.1624, 0.4105, 0.0, 0.4353, 0.0, 0.4353, 0.1624, 0.4105, 0.1624, 0.4105, 0.5, 0.4353, 0.5, 0.4353, 0.5876, 0.4105, 0.5876, 0.4105, 0.75, 0.4353, 0.75, 0.4353, 1.0, 0.4105, 1.0, 0.4105, 0.5876, 0.4353, 0.5876, 0.4353, 0.75, 0.4105, 0.75, 0.4105, 0.25, 0.4353, 0.25, 0.4353, 0.5, 0.4105, 0.5, 0.4105, 0.1624, 0.4353, 0.1624, 0.4353, 0.25, 0.4105, 0.25])
me_cube_006.materials.append(mat_beetle)
me_cube_006.update()
arm_armature = bpy.data.armatures.new('Armature')  # bones are not reproduced

# ---- objects
ob_cube_001 = bpy.data.objects.new('Cube.001', me_cube_002)
ob_cube_002 = bpy.data.objects.new('Cube.002', me_cube_003)
ob_cylinder = bpy.data.objects.new('Cylinder', me_cylinder)
ob_cylinder_001 = bpy.data.objects.new('Cylinder.001', me_cylinder_001)
ob_cube_003 = bpy.data.objects.new('Cube.003', me_cube_004)
ob_cube_004 = bpy.data.objects.new('Cube.004', me_cube_005)
ob_cube_005 = bpy.data.objects.new('Cube.005', me_cube_006)
ob_armature = bpy.data.objects.new('Armature', arm_armature)

# ---- transforms, parenting, visibility, modifiers, constraints
ob_cube_001.parent = ob_armature
ob_cube_001.location = (0.0, 0.0, 0.0)
ob_cube_001.rotation_euler = (0.0, -0.0, -3.142)
_vg = ob_cube_001.vertex_groups.new(name='Bone')
_vg.add([0, 1, 2, 3, 4, 5, 6, 7], 1.0, 'REPLACE')
_m = ob_cube_001.modifiers.new('Subdivision', 'SUBSURF')
_m = ob_cube_001.modifiers.new('Armature', 'ARMATURE')
_m.object = ob_armature
ob_cube_002.parent = ob_armature
ob_cube_002.location = (0.0, 0.0, 0.0)
ob_cube_002.rotation_euler = (0.0, -0.0, -3.142)
_vg = ob_cube_002.vertex_groups.new(name='Bone')
for _i, _w in zip([0, 1, 2, 3, 4, 5, 6, 7, 8, 9, 10, 11, 12, 13, 14, 15, 16, 17, 18, 19, 20, 21, 22, 23], [1.0, 1.0, 1.0, 1.0, 1.0, 1.0, 1.0, 1.0, 1.0, 1.0, 1.0, 1.0, 1.0, 1.0, 1.0, 1.0, 1.0, 1.0, 1.0, 1.0, 1.0, 1.0, 1.0, 1.0]): _vg.add([_i], _w, 'REPLACE')
_m = ob_cube_002.modifiers.new('Subdivision', 'SUBSURF')
_m = ob_cube_002.modifiers.new('Mirror', 'MIRROR')
_m = ob_cube_002.modifiers.new('Armature', 'ARMATURE')
_m.object = ob_armature
ob_cylinder.parent = ob_armature
ob_cylinder.location = (0.0, 0.0, 0.0)
ob_cylinder.rotation_euler = (0.0, -0.0, -3.142)
_vg = ob_cylinder.vertex_groups.new(name='Bone')
for _i, _w in zip([0, 1, 2, 3, 4, 5, 6, 7, 8, 9, 10, 11, 12, 13, 14, 15, 16, 17, 18, 19, 20, 21, 22, 23, 24, 25, 26, 27, 28, 29, 30, 31, 32, 33, 34, 35, 36, 37, 38, 39, 40, 41, 42, 43, 44, 45, 46, 47, 48, 49, 50, 51, 52, 53, 54, 55, 56, 57, 58, 59, 60, 61, 62, 63, 64, 65, 66, 67, 68, 69, 70, 71, 72, 73, 74, 75, 76, 77, 78, 79], [1.0, 1.0, 1.0, 1.0, 1.0, 1.0, 1.0, 1.0, 1.0, 1.0, 1.0, 1.0, 1.0, 1.0, 1.0, 1.0, 1.0, 1.0, 1.0, 1.0, 1.0, 1.0, 1.0, 1.0, 1.0, 1.0, 1.0, 1.0, 1.0, 1.0, 1.0, 1.0, 1.0, 1.0, 1.0, 1.0, 1.0, 1.0, 1.0, 1.0, 1.0, 1.0, 1.0, 1.0, 1.0, 1.0, 1.0, 1.0, 1.0, 1.0, 1.0, 1.0, 1.0, 1.0, 1.0, 1.0, 1.0, 1.0, 1.0, 1.0, 1.0, 1.0, 1.0, 1.0, 1.0, 1.0, 1.0, 1.0, 1.0, 1.0, 1.0, 1.0, 1.0, 1.0, 1.0, 1.0, 1.0, 1.0, 1.0, 1.0]): _vg.add([_i], _w, 'REPLACE')
_m = ob_cylinder.modifiers.new('Armature', 'ARMATURE')
_m.object = ob_armature
ob_cylinder_001.parent = ob_armature
ob_cylinder_001.location = (0.0, 0.0, 0.0)
ob_cylinder_001.rotation_euler = (0.0, -0.0, -3.142)
_vg = ob_cylinder_001.vertex_groups.new(name='Bone')
for _i, _w in zip([0, 1, 2, 3, 4, 5, 6, 7, 8, 9, 10, 11, 12, 13, 14, 15, 16, 17, 18, 19, 20, 21, 22, 23, 24, 25, 26, 27, 28, 29, 30, 31, 32, 33, 34, 35, 36, 37, 38, 39], [1.0, 1.0, 1.0, 1.0, 1.0, 1.0, 1.0, 1.0, 1.0, 1.0, 1.0, 1.0, 1.0, 1.0, 1.0, 1.0, 1.0, 1.0, 1.0, 1.0, 1.0, 1.0, 1.0, 1.0, 1.0, 1.0, 1.0, 1.0, 1.0, 1.0, 1.0, 1.0, 1.0, 1.0, 1.0, 1.0, 1.0, 1.0, 1.0, 1.0]): _vg.add([_i], _w, 'REPLACE')
_m = ob_cylinder_001.modifiers.new('Armature', 'ARMATURE')
_m.object = ob_armature
ob_cube_003.parent = ob_armature
ob_cube_003.location = (0.0, 0.0, 0.0)
_vg = ob_cube_003.vertex_groups.new(name='Bone')
for _i, _w in zip([0, 1, 2, 3, 4, 5, 6, 7, 8, 9, 10, 11, 12, 13, 14, 15, 16, 17, 18, 19, 20, 21, 22, 23, 24, 25, 26, 27, 28, 29, 30, 31, 32, 33, 34, 35, 36, 37, 38, 39, 40, 41, 42, 43, 44, 45, 46, 47, 48, 49, 50, 51, 52, 53, 54, 55, 56, 57, 58, 59, 60, 61, 62, 63, 64, 65, 66, 67, 68, 69, 70, 71, 72, 73, 74, 75, 76, 77, 78, 79, 80, 81, 82, 83, 84, 85, 86, 87, 88, 89, 90, 91, 92, 93, 94, 95], [1.0, 1.0, 1.0, 1.0, 1.0, 1.0, 1.0, 1.0, 1.0, 1.0, 1.0, 1.0, 1.0, 1.0, 1.0, 1.0, 1.0, 1.0, 1.0, 1.0, 1.0, 1.0, 1.0, 1.0, 1.0, 1.0, 1.0, 1.0, 1.0, 1.0, 1.0, 1.0, 1.0, 1.0, 1.0, 1.0, 1.0, 1.0, 1.0, 1.0, 1.0, 1.0, 1.0, 1.0, 1.0, 1.0, 1.0, 1.0, 1.0, 1.0, 1.0, 1.0, 1.0, 1.0, 1.0, 1.0, 1.0, 1.0, 1.0, 1.0, 1.0, 1.0, 1.0, 1.0, 1.0, 1.0, 1.0, 1.0, 1.0, 1.0, 1.0, 1.0, 1.0, 1.0, 1.0, 1.0, 1.0, 1.0, 1.0, 1.0, 1.0, 1.0, 1.0, 1.0, 1.0, 1.0, 1.0, 1.0, 1.0, 1.0, 1.0, 1.0, 1.0, 1.0, 1.0, 1.0]): _vg.add([_i], _w, 'REPLACE')
_m = ob_cube_003.modifiers.new('Subdivision', 'SUBSURF')
_m = ob_cube_003.modifiers.new('Mirror', 'MIRROR')
_m = ob_cube_003.modifiers.new('Armature', 'ARMATURE')
_m.object = ob_armature
ob_cube_004.parent = ob_armature
ob_cube_004.location = (0.0, 0.0, 0.0)
_vg = ob_cube_004.vertex_groups.new(name='Bone')
_vg.add([0, 1, 2, 3, 4, 5, 6, 7, 8, 9, 10, 11, 12, 13, 14, 15], 1.0, 'REPLACE')
_m = ob_cube_004.modifiers.new('Subdivision', 'SUBSURF')
_m = ob_cube_004.modifiers.new('Armature', 'ARMATURE')
_m.object = ob_armature
ob_cube_005.parent = ob_armature
ob_cube_005.location = (0.0, 0.0, 0.0)
_vg = ob_cube_005.vertex_groups.new(name='Bone')
_vg.add([0, 1, 2, 3, 4, 5, 6, 7, 8, 9, 10, 11, 12, 13, 14, 15, 16, 17], 1.0, 'REPLACE')
_m = ob_cube_005.modifiers.new('Subdivision', 'SUBSURF')
_m = ob_cube_005.modifiers.new('Armature', 'ARMATURE')
_m.object = ob_armature
ob_armature.location = (0.0, 0.0, 0.0)

# ---- collection membership
col_collection.objects.link(ob_cube_001)
col_collection.objects.link(ob_cube_002)
col_collection.objects.link(ob_cylinder)
col_collection.objects.link(ob_cylinder_001)
col_collection.objects.link(ob_cube_003)
col_collection.objects.link(ob_cube_004)
col_collection.objects.link(ob_cube_005)
col_collection.objects.link(ob_armature)

# ---- scene / render settings (as saved in the file)
scene.frame_start = 1; scene.frame_end = 30; scene.frame_set(3)
scene.render.engine = 'BLENDER_EEVEE_NEXT'
scene.cycles.sampling_pattern = 'TABULATED_SOBOL'
scene.cycles.use_light_tree = False
scene.view_settings.view_transform = 'Filmic'
bpy.context.view_layer.update()

# ---- added for rendering (the .blend has no active camera and no usable light): camera, sun
cam_auto = bpy.data.cameras.new('AutoCamera')
cam_auto.lens = 50.0
cam_auto.sensor_width = 36.0
cam_auto.clip_end = 1000.0
ob_auto_camera = bpy.data.objects.new('AutoCamera', cam_auto)
scene.collection.objects.link(ob_auto_camera)
ob_auto_camera.location = (5.67641, -7.5093, 5.11147)
ob_auto_camera.rotation_euler = (1.09748, -7.21219e-08, 0.694738)
scene.camera = ob_auto_camera
light_auto_sun = bpy.data.lights.new('AutoSun', 'SUN')
light_auto_sun.energy = 3.0
light_auto_sun.angle = 0.0523599
ob_auto_sun = bpy.data.objects.new('AutoSun', light_auto_sun)
scene.collection.objects.link(ob_auto_sun)
ob_auto_sun.rotation_euler = (0.872665, 0.174533, 0.523599)
bpy.context.view_layer.update()
